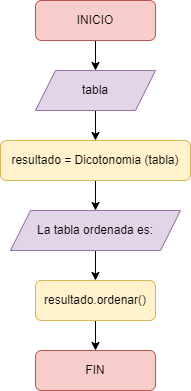

The diagram above was exported from draw.io. Its source (the exported page's mxGraphModel, read from the mxfile embedded in the PNG):
<mxGraphModel dx="782" dy="436" grid="1" gridSize="10" guides="1" tooltips="1" connect="1" arrows="1" fold="1" page="1" pageScale="1" pageWidth="827" pageHeight="1169" math="0" shadow="0">
  <root>
    <mxCell id="WIyWlLk6GJQsqaUBKTNV-0" />
    <mxCell id="WIyWlLk6GJQsqaUBKTNV-1" parent="WIyWlLk6GJQsqaUBKTNV-0" />
    <mxCell id="iaGwFr_BOuAyj7DrRNlJ-5" style="edgeStyle=orthogonalEdgeStyle;rounded=0;orthogonalLoop=1;jettySize=auto;html=1;exitX=0.5;exitY=1;exitDx=0;exitDy=0;entryX=0.5;entryY=0;entryDx=0;entryDy=0;" edge="1" parent="WIyWlLk6GJQsqaUBKTNV-1" source="WIyWlLk6GJQsqaUBKTNV-3" target="iaGwFr_BOuAyj7DrRNlJ-0">
      <mxGeometry relative="1" as="geometry" />
    </mxCell>
    <mxCell id="WIyWlLk6GJQsqaUBKTNV-3" value="INICIO" style="rounded=1;whiteSpace=wrap;html=1;fontSize=12;glass=0;strokeWidth=1;shadow=0;fillColor=#f8cecc;strokeColor=#b85450;" parent="WIyWlLk6GJQsqaUBKTNV-1" vertex="1">
      <mxGeometry x="160" y="80" width="120" height="40" as="geometry" />
    </mxCell>
    <mxCell id="iaGwFr_BOuAyj7DrRNlJ-6" style="edgeStyle=orthogonalEdgeStyle;rounded=0;orthogonalLoop=1;jettySize=auto;html=1;exitX=0.5;exitY=1;exitDx=0;exitDy=0;entryX=0.5;entryY=0;entryDx=0;entryDy=0;" edge="1" parent="WIyWlLk6GJQsqaUBKTNV-1" source="iaGwFr_BOuAyj7DrRNlJ-0" target="iaGwFr_BOuAyj7DrRNlJ-1">
      <mxGeometry relative="1" as="geometry" />
    </mxCell>
    <mxCell id="iaGwFr_BOuAyj7DrRNlJ-0" value="tabla" style="shape=parallelogram;perimeter=parallelogramPerimeter;whiteSpace=wrap;html=1;fixedSize=1;fillColor=#e1d5e7;strokeColor=#9673a6;" vertex="1" parent="WIyWlLk6GJQsqaUBKTNV-1">
      <mxGeometry x="160" y="150" width="120" height="40" as="geometry" />
    </mxCell>
    <mxCell id="iaGwFr_BOuAyj7DrRNlJ-7" style="edgeStyle=orthogonalEdgeStyle;rounded=0;orthogonalLoop=1;jettySize=auto;html=1;exitX=0.5;exitY=1;exitDx=0;exitDy=0;" edge="1" parent="WIyWlLk6GJQsqaUBKTNV-1" source="iaGwFr_BOuAyj7DrRNlJ-1" target="iaGwFr_BOuAyj7DrRNlJ-2">
      <mxGeometry relative="1" as="geometry" />
    </mxCell>
    <mxCell id="iaGwFr_BOuAyj7DrRNlJ-1" value="resultado = Dicotonomia (tabla)" style="rounded=1;whiteSpace=wrap;html=1;fontSize=12;glass=0;strokeWidth=1;shadow=0;fillColor=#fff2cc;strokeColor=#d6b656;" vertex="1" parent="WIyWlLk6GJQsqaUBKTNV-1">
      <mxGeometry x="125" y="220" width="190" height="40" as="geometry" />
    </mxCell>
    <mxCell id="iaGwFr_BOuAyj7DrRNlJ-8" style="edgeStyle=orthogonalEdgeStyle;rounded=0;orthogonalLoop=1;jettySize=auto;html=1;exitX=0.5;exitY=1;exitDx=0;exitDy=0;" edge="1" parent="WIyWlLk6GJQsqaUBKTNV-1" source="iaGwFr_BOuAyj7DrRNlJ-2" target="iaGwFr_BOuAyj7DrRNlJ-3">
      <mxGeometry relative="1" as="geometry" />
    </mxCell>
    <mxCell id="iaGwFr_BOuAyj7DrRNlJ-2" value="La tabla ordenada es:" style="shape=parallelogram;perimeter=parallelogramPerimeter;whiteSpace=wrap;html=1;fixedSize=1;fillColor=#e1d5e7;strokeColor=#9673a6;" vertex="1" parent="WIyWlLk6GJQsqaUBKTNV-1">
      <mxGeometry x="135" y="290" width="170" height="40" as="geometry" />
    </mxCell>
    <mxCell id="iaGwFr_BOuAyj7DrRNlJ-9" style="edgeStyle=orthogonalEdgeStyle;rounded=0;orthogonalLoop=1;jettySize=auto;html=1;exitX=0.5;exitY=1;exitDx=0;exitDy=0;" edge="1" parent="WIyWlLk6GJQsqaUBKTNV-1" source="iaGwFr_BOuAyj7DrRNlJ-3" target="iaGwFr_BOuAyj7DrRNlJ-4">
      <mxGeometry relative="1" as="geometry" />
    </mxCell>
    <mxCell id="iaGwFr_BOuAyj7DrRNlJ-3" value="resultado.ordenar()" style="rounded=1;whiteSpace=wrap;html=1;fontSize=12;glass=0;strokeWidth=1;shadow=0;fillColor=#fff2cc;strokeColor=#d6b656;" vertex="1" parent="WIyWlLk6GJQsqaUBKTNV-1">
      <mxGeometry x="160" y="360" width="120" height="40" as="geometry" />
    </mxCell>
    <mxCell id="iaGwFr_BOuAyj7DrRNlJ-4" value="FIN" style="rounded=1;whiteSpace=wrap;html=1;fontSize=12;glass=0;strokeWidth=1;shadow=0;fillColor=#f8cecc;strokeColor=#b85450;" vertex="1" parent="WIyWlLk6GJQsqaUBKTNV-1">
      <mxGeometry x="160" y="430" width="120" height="40" as="geometry" />
    </mxCell>
  </root>
</mxGraphModel>